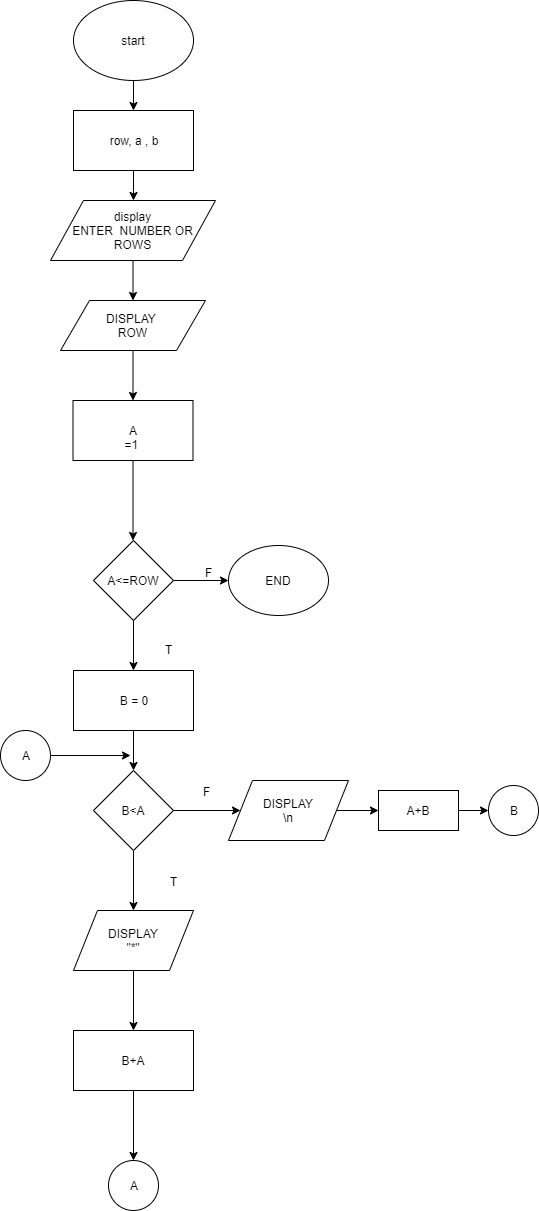

The diagram above was exported from draw.io. Its source (the exported page's mxGraphModel, read from the mxfile embedded in the PNG):
<mxGraphModel dx="868" dy="471" grid="1" gridSize="10" guides="1" tooltips="1" connect="1" arrows="1" fold="1" page="1" pageScale="1" pageWidth="850" pageHeight="1100" math="0" shadow="0">
  <root>
    <mxCell id="0" />
    <mxCell id="1" parent="0" />
    <mxCell id="yGlFGp42ts52qKPYQZ4X-3" value="" style="edgeStyle=orthogonalEdgeStyle;rounded=0;orthogonalLoop=1;jettySize=auto;html=1;" edge="1" parent="1" source="yGlFGp42ts52qKPYQZ4X-1" target="yGlFGp42ts52qKPYQZ4X-2">
      <mxGeometry relative="1" as="geometry" />
    </mxCell>
    <mxCell id="yGlFGp42ts52qKPYQZ4X-1" value="start" style="ellipse;whiteSpace=wrap;html=1;" vertex="1" parent="1">
      <mxGeometry x="365" y="20" width="120" height="80" as="geometry" />
    </mxCell>
    <mxCell id="yGlFGp42ts52qKPYQZ4X-5" value="" style="edgeStyle=orthogonalEdgeStyle;rounded=0;orthogonalLoop=1;jettySize=auto;html=1;" edge="1" parent="1" source="yGlFGp42ts52qKPYQZ4X-2" target="yGlFGp42ts52qKPYQZ4X-4">
      <mxGeometry relative="1" as="geometry" />
    </mxCell>
    <mxCell id="yGlFGp42ts52qKPYQZ4X-2" value="row, a , b" style="rounded=0;whiteSpace=wrap;html=1;" vertex="1" parent="1">
      <mxGeometry x="365" y="130" width="120" height="60" as="geometry" />
    </mxCell>
    <mxCell id="yGlFGp42ts52qKPYQZ4X-7" value="" style="edgeStyle=orthogonalEdgeStyle;rounded=0;orthogonalLoop=1;jettySize=auto;html=1;" edge="1" parent="1" source="yGlFGp42ts52qKPYQZ4X-4" target="yGlFGp42ts52qKPYQZ4X-6">
      <mxGeometry relative="1" as="geometry" />
    </mxCell>
    <mxCell id="yGlFGp42ts52qKPYQZ4X-4" value="display&lt;br&gt;ENTER&amp;nbsp; NUMBER OR ROWS" style="shape=parallelogram;perimeter=parallelogramPerimeter;whiteSpace=wrap;html=1;" vertex="1" parent="1">
      <mxGeometry x="342" y="220" width="165" height="60" as="geometry" />
    </mxCell>
    <mxCell id="yGlFGp42ts52qKPYQZ4X-9" value="" style="edgeStyle=orthogonalEdgeStyle;rounded=0;orthogonalLoop=1;jettySize=auto;html=1;" edge="1" parent="1" source="yGlFGp42ts52qKPYQZ4X-6" target="yGlFGp42ts52qKPYQZ4X-8">
      <mxGeometry relative="1" as="geometry" />
    </mxCell>
    <mxCell id="yGlFGp42ts52qKPYQZ4X-6" value="DISPLAY&amp;nbsp;&lt;br&gt;ROW" style="shape=parallelogram;perimeter=parallelogramPerimeter;whiteSpace=wrap;html=1;" vertex="1" parent="1">
      <mxGeometry x="352" y="320" width="145" height="50" as="geometry" />
    </mxCell>
    <mxCell id="yGlFGp42ts52qKPYQZ4X-12" value="" style="edgeStyle=orthogonalEdgeStyle;rounded=0;orthogonalLoop=1;jettySize=auto;html=1;" edge="1" parent="1" source="yGlFGp42ts52qKPYQZ4X-8">
      <mxGeometry relative="1" as="geometry">
        <mxPoint x="424.5" y="560" as="targetPoint" />
      </mxGeometry>
    </mxCell>
    <mxCell id="yGlFGp42ts52qKPYQZ4X-8" value="A =1&amp;nbsp;" style="rounded=0;whiteSpace=wrap;html=1;" vertex="1" parent="1">
      <mxGeometry x="364.5" y="420" width="120" height="60" as="geometry" />
    </mxCell>
    <mxCell id="yGlFGp42ts52qKPYQZ4X-14" value="" style="edgeStyle=orthogonalEdgeStyle;rounded=0;orthogonalLoop=1;jettySize=auto;html=1;" edge="1" parent="1" source="yGlFGp42ts52qKPYQZ4X-10" target="yGlFGp42ts52qKPYQZ4X-13">
      <mxGeometry relative="1" as="geometry" />
    </mxCell>
    <mxCell id="yGlFGp42ts52qKPYQZ4X-35" value="" style="edgeStyle=orthogonalEdgeStyle;rounded=0;orthogonalLoop=1;jettySize=auto;html=1;" edge="1" parent="1" source="yGlFGp42ts52qKPYQZ4X-10" target="yGlFGp42ts52qKPYQZ4X-34">
      <mxGeometry relative="1" as="geometry" />
    </mxCell>
    <mxCell id="yGlFGp42ts52qKPYQZ4X-10" value="A&amp;lt;=ROW" style="rhombus;whiteSpace=wrap;html=1;" vertex="1" parent="1">
      <mxGeometry x="385" y="560" width="80" height="80" as="geometry" />
    </mxCell>
    <mxCell id="yGlFGp42ts52qKPYQZ4X-16" value="" style="edgeStyle=orthogonalEdgeStyle;rounded=0;orthogonalLoop=1;jettySize=auto;html=1;" edge="1" parent="1" source="yGlFGp42ts52qKPYQZ4X-13" target="yGlFGp42ts52qKPYQZ4X-15">
      <mxGeometry relative="1" as="geometry" />
    </mxCell>
    <mxCell id="yGlFGp42ts52qKPYQZ4X-13" value="B = 0" style="rounded=0;whiteSpace=wrap;html=1;" vertex="1" parent="1">
      <mxGeometry x="365" y="690" width="120" height="60" as="geometry" />
    </mxCell>
    <mxCell id="yGlFGp42ts52qKPYQZ4X-18" value="" style="edgeStyle=orthogonalEdgeStyle;rounded=0;orthogonalLoop=1;jettySize=auto;html=1;" edge="1" parent="1" source="yGlFGp42ts52qKPYQZ4X-15" target="yGlFGp42ts52qKPYQZ4X-17">
      <mxGeometry relative="1" as="geometry" />
    </mxCell>
    <mxCell id="yGlFGp42ts52qKPYQZ4X-25" value="" style="edgeStyle=orthogonalEdgeStyle;rounded=0;orthogonalLoop=1;jettySize=auto;html=1;" edge="1" parent="1" source="yGlFGp42ts52qKPYQZ4X-15" target="yGlFGp42ts52qKPYQZ4X-23">
      <mxGeometry relative="1" as="geometry" />
    </mxCell>
    <mxCell id="yGlFGp42ts52qKPYQZ4X-15" value="B&amp;lt;A" style="rhombus;whiteSpace=wrap;html=1;" vertex="1" parent="1">
      <mxGeometry x="385" y="790" width="80" height="80" as="geometry" />
    </mxCell>
    <mxCell id="yGlFGp42ts52qKPYQZ4X-20" value="" style="edgeStyle=orthogonalEdgeStyle;rounded=0;orthogonalLoop=1;jettySize=auto;html=1;" edge="1" parent="1" source="yGlFGp42ts52qKPYQZ4X-17" target="yGlFGp42ts52qKPYQZ4X-19">
      <mxGeometry relative="1" as="geometry" />
    </mxCell>
    <mxCell id="yGlFGp42ts52qKPYQZ4X-17" value="DISPLAY&lt;br&gt;&quot;*&quot;" style="shape=parallelogram;perimeter=parallelogramPerimeter;whiteSpace=wrap;html=1;" vertex="1" parent="1">
      <mxGeometry x="365" y="930" width="120" height="60" as="geometry" />
    </mxCell>
    <mxCell id="yGlFGp42ts52qKPYQZ4X-22" value="" style="edgeStyle=orthogonalEdgeStyle;rounded=0;orthogonalLoop=1;jettySize=auto;html=1;" edge="1" parent="1" source="yGlFGp42ts52qKPYQZ4X-19" target="yGlFGp42ts52qKPYQZ4X-21">
      <mxGeometry relative="1" as="geometry" />
    </mxCell>
    <mxCell id="yGlFGp42ts52qKPYQZ4X-19" value="B+A" style="rounded=0;whiteSpace=wrap;html=1;" vertex="1" parent="1">
      <mxGeometry x="365" y="1050" width="120" height="60" as="geometry" />
    </mxCell>
    <mxCell id="yGlFGp42ts52qKPYQZ4X-21" value="A" style="ellipse;whiteSpace=wrap;html=1;aspect=fixed;" vertex="1" parent="1">
      <mxGeometry x="400" y="1180" width="50" height="50" as="geometry" />
    </mxCell>
    <mxCell id="yGlFGp42ts52qKPYQZ4X-26" value="" style="edgeStyle=orthogonalEdgeStyle;rounded=0;orthogonalLoop=1;jettySize=auto;html=1;" edge="1" parent="1" source="yGlFGp42ts52qKPYQZ4X-23" target="yGlFGp42ts52qKPYQZ4X-24">
      <mxGeometry relative="1" as="geometry" />
    </mxCell>
    <mxCell id="yGlFGp42ts52qKPYQZ4X-23" value="DISPLAY&lt;br&gt;\n" style="shape=parallelogram;perimeter=parallelogramPerimeter;whiteSpace=wrap;html=1;" vertex="1" parent="1">
      <mxGeometry x="520" y="800" width="120" height="60" as="geometry" />
    </mxCell>
    <mxCell id="yGlFGp42ts52qKPYQZ4X-28" value="" style="edgeStyle=orthogonalEdgeStyle;rounded=0;orthogonalLoop=1;jettySize=auto;html=1;" edge="1" parent="1" source="yGlFGp42ts52qKPYQZ4X-24" target="yGlFGp42ts52qKPYQZ4X-27">
      <mxGeometry relative="1" as="geometry" />
    </mxCell>
    <mxCell id="yGlFGp42ts52qKPYQZ4X-24" value="A+B" style="rounded=0;whiteSpace=wrap;html=1;" vertex="1" parent="1">
      <mxGeometry x="670" y="810" width="80" height="40" as="geometry" />
    </mxCell>
    <mxCell id="yGlFGp42ts52qKPYQZ4X-27" value="B" style="ellipse;whiteSpace=wrap;html=1;aspect=fixed;" vertex="1" parent="1">
      <mxGeometry x="780" y="805" width="50" height="50" as="geometry" />
    </mxCell>
    <mxCell id="yGlFGp42ts52qKPYQZ4X-31" value="" style="edgeStyle=orthogonalEdgeStyle;rounded=0;orthogonalLoop=1;jettySize=auto;html=1;" edge="1" parent="1" source="yGlFGp42ts52qKPYQZ4X-29">
      <mxGeometry relative="1" as="geometry">
        <mxPoint x="422" y="775" as="targetPoint" />
      </mxGeometry>
    </mxCell>
    <mxCell id="yGlFGp42ts52qKPYQZ4X-29" value="A" style="ellipse;whiteSpace=wrap;html=1;aspect=fixed;" vertex="1" parent="1">
      <mxGeometry x="292" y="750" width="50" height="50" as="geometry" />
    </mxCell>
    <mxCell id="yGlFGp42ts52qKPYQZ4X-32" value="T" style="text;html=1;align=center;verticalAlign=middle;resizable=0;points=[];;autosize=1;" vertex="1" parent="1">
      <mxGeometry x="455" y="891" width="20" height="20" as="geometry" />
    </mxCell>
    <mxCell id="yGlFGp42ts52qKPYQZ4X-33" value="F" style="text;html=1;align=center;verticalAlign=middle;resizable=0;points=[];;autosize=1;" vertex="1" parent="1">
      <mxGeometry x="488" y="801" width="20" height="20" as="geometry" />
    </mxCell>
    <mxCell id="yGlFGp42ts52qKPYQZ4X-34" value="END" style="ellipse;whiteSpace=wrap;html=1;" vertex="1" parent="1">
      <mxGeometry x="520" y="565" width="100" height="70" as="geometry" />
    </mxCell>
    <mxCell id="yGlFGp42ts52qKPYQZ4X-36" value="F" style="text;html=1;align=center;verticalAlign=middle;resizable=0;points=[];;autosize=1;" vertex="1" parent="1">
      <mxGeometry x="490" y="582" width="20" height="20" as="geometry" />
    </mxCell>
    <mxCell id="yGlFGp42ts52qKPYQZ4X-37" value="T" style="text;html=1;align=center;verticalAlign=middle;resizable=0;points=[];;autosize=1;" vertex="1" parent="1">
      <mxGeometry x="450" y="659" width="20" height="20" as="geometry" />
    </mxCell>
  </root>
</mxGraphModel>